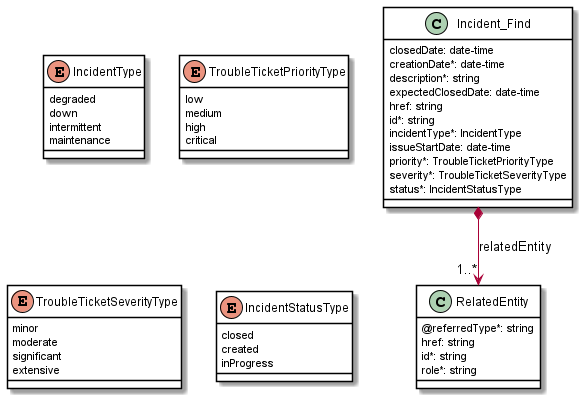

The diagram above was rendered by PlantUML. Its source (embedded in the PNG):
@startuml
skinparam {
    ClassBackgroundColor White
    ClassBorderColor Black
}

class Incident_Find {

    closedDate: date-time
    creationDate*: date-time
    description*: string
    expectedClosedDate: date-time
    href: string
    id*: string
    incidentType*: IncidentType
    issueStartDate: date-time
    priority*: TroubleTicketPriorityType
    severity*: TroubleTicketSeverityType
    status*: IncidentStatusType
}
Incident_Find *-->"1..*" RelatedEntity : relatedEntity


class RelatedEntity {

    @referredType*: string
    href: string
    id*: string
    role*: string
}


enum IncidentType {

    degraded
    down
    intermittent
    maintenance
}

enum TroubleTicketPriorityType {

    low
    medium
    high
    critical
}
enum TroubleTicketSeverityType {

    minor
    moderate
    significant
    extensive
}
enum IncidentStatusType {

    closed
    created
    inProgress
}

@enduml